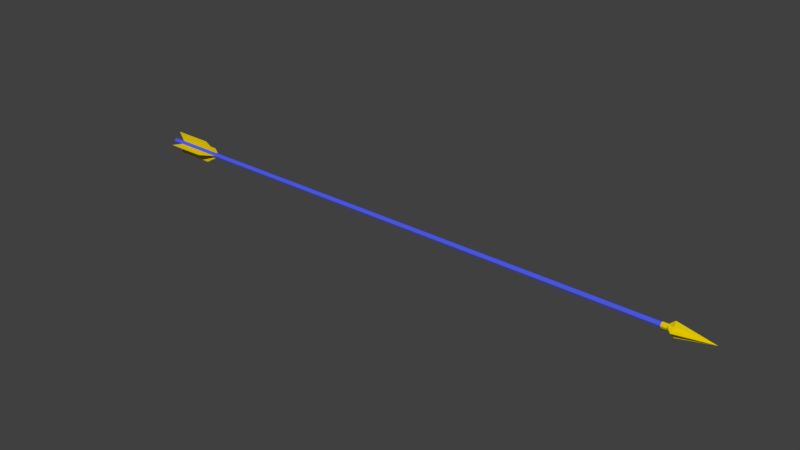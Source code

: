 # Source: Arrow.blend  (saved by Blender 2.78.0; exported with 4.5.12 LTS)
import bpy
from mathutils import Matrix  # noqa: F401  (used for matrix-valued properties, if any)

bpy.ops.wm.read_factory_settings(use_empty=True)
scene = bpy.context.scene
scene.name = 'Scene'

# ---- collections
col_collection_1 = bpy.data.collections.new('Collection 1'); scene.collection.children.link(col_collection_1)

# ---- materials (node trees are filled in below, after node groups)
mat_shaft = bpy.data.materials.new('Shaft')
mat_shaft.alpha_threshold = 0.0
mat_shaft.use_transparent_shadow = False
mat_shaft.diffuse_color = (0.08157, 0.1099, 0.8, 1.0)
mat_shaft.roughness = 0.5
mat_tip = bpy.data.materials.new('Tip')
mat_tip.alpha_threshold = 0.0
mat_tip.use_transparent_shadow = False
mat_tip.diffuse_color = (0.8, 0.6057, 0.0, 1.0)
mat_tip.roughness = 0.5

# ---- material node trees

# ---- world
world_world = bpy.data.worlds.new('World'); scene.world = world_world
world_world.color = (0.05088, 0.05088, 0.05088)
world_world.use_sun_shadow = False
world_world.sun_shadow_jitter_overblur = 0.0
world_world.cycles.sampling_method = 'MANUAL'

# ---- meshes
me_cylinder_001 = bpy.data.meshes.new('Cylinder.001')
me_cylinder_001.from_pydata([(0.0, 0.05, -5.0), (0.0, 0.05, 5.0), (0.03536, 0.03536, -5.0), (0.03536, 0.03536, 5.0), (0.05, -2.186e-09, -5.0), (0.05, -2.186e-09, 5.0), (0.03536, -0.03536, -5.0), (0.03536, -0.03536, 5.0), (-4.371e-09, -0.05, -5.0), (-4.371e-09, -0.05, 5.0), (-0.03536, -0.03536, -5.0), (-0.03536, -0.03536, 5.0), (-0.05, 5.962e-10, -5.0), (-0.05, 5.962e-10, 5.0), (-0.03536, 0.03536, -5.0), (-0.03536, 0.03536, 5.0), (1.304e-10, 0.054, 5.1), (0.03818, 0.03818, 5.1), (-0.03818, 0.03818, 5.1), (-4.59e-09, -0.054, 5.1), (-0.054, 6.253e-10, 5.1), (-0.03818, -0.03818, 5.1), (0.03818, -0.03818, 5.1), (0.054, -2.379e-09, 5.1), (0.03818, 0.03818, 4.992), (1.304e-10, 0.054, 4.992), (0.054, -2.379e-09, 4.992), (0.03818, -0.03818, 4.992), (-4.59e-09, -0.054, 4.992), (-0.03818, -0.03818, 4.992), (-0.054, 6.253e-10, 4.992), (-0.03818, 0.03818, 4.992), (0.03818, 0.03818, 5.208), (1.304e-10, 0.154, 5.208), (0.154, -2.379e-09, 5.208), (0.03818, -0.03818, 5.208), (-4.59e-09, -0.154, 5.208), (-0.03818, -0.03818, 5.208), (-0.154, 6.253e-10, 5.208), (-0.03818, 0.03818, 5.208), (-3.06e-08, -8.769e-10, 5.908), (4.371e-08, 0.05, -6.0), (0.03536, 0.03536, -6.0), (0.05, -2.186e-09, -6.0), (0.03536, -0.03536, -6.0), (3.934e-08, -0.05, -6.0), (-0.03536, -0.03536, -6.0), (-0.05, 5.962e-10, -6.0), (-0.03536, 0.03536, -6.0), (-0.225, 8.944e-10, -5.295), (-0.225, 8.944e-10, -6.105), (0.225, -3.278e-09, -5.295), (0.225, -3.278e-09, -6.105), (6.152e-09, -0.225, -5.295), (4.156e-08, -0.225, -6.105), (1.271e-08, 0.225, -5.295), (4.812e-08, 0.225, -6.105), (-3.778e-07, 0.05, -6.2), (0.03535, 0.03536, -6.2), (0.05, -2.186e-09, -6.2), (0.03535, -0.03536, -6.2), (-3.821e-07, -0.05, -6.2), (-0.03536, -0.03536, -6.2), (-0.05, 5.962e-10, -6.2), (-0.03536, 0.03536, -6.2), (0.046, -0.009663, -6.2), (-0.046, -0.009663, -6.2), (0.046, 0.009663, -6.2), (-0.046, 0.009663, -6.2), (-3.759e-07, 0.05, -6.242), (0.03535, 0.03536, -6.242), (0.046, -0.009663, -6.242), (0.03535, -0.03536, -6.242), (-3.803e-07, -0.05, -6.242), (-0.03536, -0.03536, -6.242), (-0.046, 0.009663, -6.242), (-0.03536, 0.03536, -6.242), (-0.046, -0.009663, -6.242), (0.046, 0.009663, -6.242)], [], [(0, 1, 3, 2), (2, 3, 5, 4), (4, 5, 7, 6), (6, 7, 9, 8), (8, 9, 11, 10), (10, 11, 13, 12), (24, 25, 16, 17), (12, 13, 15, 14), (14, 15, 1, 0), (12, 14, 48, 47), (3, 1, 25, 24), (1, 15, 31, 25), (11, 9, 28, 29), (5, 3, 24, 26), (15, 13, 30, 31), (9, 7, 27, 28), (13, 11, 29, 30), (7, 5, 26, 27), (22, 23, 34, 35), (40, 38, 37), (20, 21, 37, 38), (19, 22, 35, 36), (18, 20, 38, 39), (23, 17, 32, 34), (21, 19, 36, 37), (16, 18, 39, 33), (17, 16, 33, 32), (25, 31, 18, 16), (29, 28, 19, 21), (26, 24, 17, 23), (31, 30, 20, 18), (28, 27, 22, 19), (30, 29, 21, 20), (27, 26, 23, 22), (40, 39, 38), (33, 39, 40), (34, 40, 35), (40, 37, 36), (34, 32, 40), (35, 40, 36), (32, 33, 40), (43, 44, 60, 65, 59), (2, 4, 43, 42), (8, 10, 46, 45), (14, 0, 41, 48), (0, 2, 42, 41), (4, 6, 44, 43), (10, 12, 47, 46), (6, 8, 45, 44), (47, 12, 49, 50), (4, 43, 52, 51), (45, 8, 53, 54), (0, 41, 56, 55), (61, 62, 74, 73), (41, 42, 58, 57), (48, 41, 57, 64), (46, 47, 63, 66, 62), (44, 45, 61, 60), (42, 43, 59, 67, 58), (47, 48, 64, 68, 63), (45, 46, 62, 61), (67, 59, 65, 66, 63, 68), (66, 65, 71, 77), (69, 70, 78, 75, 76), (77, 71, 72, 73, 74), (58, 67, 78, 70), (65, 60, 72, 71), (68, 64, 76, 75), (67, 68, 75, 78), (60, 61, 73, 72), (57, 58, 70, 69), (62, 66, 77, 74), (64, 57, 69, 76)])
me_cylinder_001.polygons.foreach_set('material_index', [0, 0, 0, 0, 0, 0, 1, 0, 0, 0, 1, 1, 1, 1, 1, 1, 1, 1, 1, 1, 1, 1, 1, 1, 1, 1, 1, 1, 1, 1, 1, 1, 1, 1, 1, 1, 1, 1, 1, 1, 1, 0, 0, 0, 0, 0, 0, 0, 0, 1, 1, 1, 1, 0, 0, 0, 0, 0, 0, 0, 0, 0, 0, 0, 0, 0, 0, 0, 0, 0, 0, 0, 0])
me_cylinder_001.materials.append(mat_shaft)
me_cylinder_001.materials.append(mat_tip)
me_cylinder_001.use_remesh_preserve_volume = False
me_cylinder_001.use_remesh_preserve_attributes = False
me_cylinder_001.use_mirror_vertex_groups = False
me_cylinder_001.update()

# ---- objects
ob_cylinder = bpy.data.objects.new('Cylinder', me_cylinder_001)

# ---- transforms, parenting, visibility, modifiers, constraints
ob_cylinder.location = (0.0, 0.0, 0.0)
ob_cylinder.rotation_euler = (0.0, 1.571, 0.0)
ob_cylinder.lineart.crease_threshold = 0.0

# ---- collection membership
col_collection_1.objects.link(ob_cylinder)

# ---- scene / render settings (as saved in the file)
scene.frame_start = 1; scene.frame_end = 250; scene.frame_set(1)
scene.render.engine = 'BLENDER_EEVEE_NEXT'
scene.render.resolution_percentage = 50
scene.render.dither_intensity = 0.0
scene.cycles.use_denoising = False
scene.cycles.samples = 128
scene.cycles.sampling_pattern = 'TABULATED_SOBOL'
scene.cycles.light_sampling_threshold = 0.0
scene.cycles.use_adaptive_sampling = False
scene.cycles.use_light_tree = False
scene.cycles.blur_glossy = 0.0
scene.cycles.sample_clamp_indirect = 0.0
scene.view_settings.view_transform = 'Standard'
bpy.context.view_layer.update()

# ---- added for rendering (the .blend has no active camera and no usable light): camera, sun
cam_auto = bpy.data.cameras.new('AutoCamera')
cam_auto.lens = 50.0
cam_auto.sensor_width = 36.0
cam_auto.clip_end = 1000.0
ob_auto_camera = bpy.data.objects.new('AutoCamera', cam_auto)
scene.collection.objects.link(ob_auto_camera)
ob_auto_camera.location = (11.0901, -13.5088, 9.00583)
ob_auto_camera.rotation_euler = (1.09748, -7.21219e-08, 0.694738)
scene.camera = ob_auto_camera
light_auto_sun = bpy.data.lights.new('AutoSun', 'SUN')
light_auto_sun.energy = 3.0
light_auto_sun.angle = 0.0523599
ob_auto_sun = bpy.data.objects.new('AutoSun', light_auto_sun)
scene.collection.objects.link(ob_auto_sun)
ob_auto_sun.rotation_euler = (0.872665, 0.174533, 0.523599)
bpy.context.view_layer.update()
